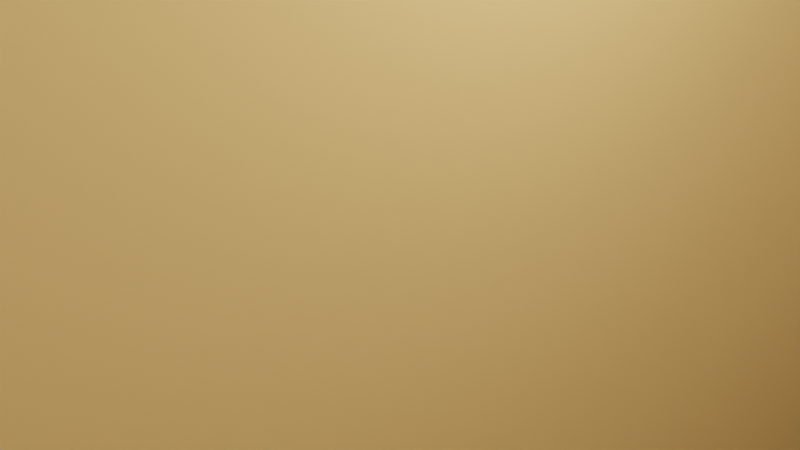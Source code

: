 # Source: WallBase.blend  (saved by Blender 3.3.6; exported with 4.5.12 LTS)
import bpy
from mathutils import Matrix  # noqa: F401  (used for matrix-valued properties, if any)

bpy.ops.wm.read_factory_settings(use_empty=True)
scene = bpy.context.scene
scene.name = 'Scene'

# ---- collections
col_collection = bpy.data.collections.new('Collection'); scene.collection.children.link(col_collection)

# ---- materials (node trees are filled in below, after node groups)
mat_wallmaterial = bpy.data.materials.new('WallMaterial')
mat_wallmaterial.alpha_threshold = 0.0
mat_wallmaterial.use_transparent_shadow = False
mat_wallmaterial.roughness = 0.5
mat_wallmaterial.line_color = (0.0, 0.0, 0.0, 1.0)
mat_wallbase = bpy.data.materials.new('WallBase')
mat_wallbase.use_transparent_shadow = False

# ---- material node trees
mat_wallmaterial.use_nodes = True; mat_wallmaterial.node_tree.nodes.clear()
_N = mat_wallmaterial.node_tree.nodes; _L = mat_wallmaterial.node_tree.links
n0 = _N.new('ShaderNodeOutputMaterial'); n0.name = 'Material Output'; n0.location = (300, 300)
n1 = _N.new('ShaderNodeBsdfPrincipled'); n1.name = 'Principled BSDF'; n1.location = (10, 300)
n1.distribution = 'GGX'
n1.subsurface_method = 'RANDOM_WALK_SKIN'
n1.inputs[0].default_value = (0.7991, 0.4969, 0.1912, 1.0)
n1.inputs[2].default_value = 1.0
n1.inputs[3].default_value = 1.45
n1.inputs[11].default_value = 1.01
n1.inputs[13].default_value = 0.0
n1.inputs[27].default_value = (0.0, 0.0, 0.0, 1.0)
n1.inputs[28].default_value = 1.0
_L.new(n1.outputs[0], n0.inputs[0])
n0.is_active_output = True
mat_wallbase.use_nodes = True; mat_wallbase.node_tree.nodes.clear()
_N = mat_wallbase.node_tree.nodes; _L = mat_wallbase.node_tree.links
n0 = _N.new('ShaderNodeBsdfPrincipled'); n0.name = 'Principled BSDF'; n0.location = (10, 300)
n0.distribution = 'GGX'
n0.subsurface_method = 'RANDOM_WALK_SKIN'
n0.inputs[0].default_value = (0.3506, 0.2209, 0.08801, 1.0)
n0.inputs[2].default_value = 1.0
n0.inputs[3].default_value = 1.45
n0.inputs[13].default_value = 0.0
n0.inputs[27].default_value = (0.0, 0.0, 0.0, 1.0)
n0.inputs[28].default_value = 1.0
n1 = _N.new('ShaderNodeOutputMaterial'); n1.name = 'Material Output'; n1.location = (300, 300)
_L.new(n0.outputs[0], n1.inputs[0])
n1.is_active_output = True

# ---- world
world_world = bpy.data.worlds.new('World'); scene.world = world_world
world_world.use_nodes = True; world_world.node_tree.nodes.clear()
_N = world_world.node_tree.nodes; _L = world_world.node_tree.links
n0 = _N.new('ShaderNodeOutputWorld'); n0.name = 'World Output'; n0.location = (300, 300)
n1 = _N.new('ShaderNodeBackground'); n1.name = 'Background'; n1.location = (10, 300)
n1.inputs[0].default_value = (0.05088, 0.05088, 0.05088, 1.0)
_L.new(n1.outputs[0], n0.inputs[0])
n0.is_active_output = True
world_world.color = (0.05088, 0.05088, 0.05088)
world_world.use_sun_shadow = False
world_world.sun_shadow_jitter_overblur = 0.0

# ---- cameras
cam_camera = bpy.data.cameras.new('Camera')
cam_camera.clip_end = 100.0
cam_camera.ortho_scale = 7.314

# ---- lights
light_light = bpy.data.lights.new('Light', 'POINT')
light_light.transmission_factor = 0.0
light_light.energy = 1000.0
light_light.shadow_soft_size = 0.1
light_light.shadow_maximum_resolution = 0.006
light_light.use_absolute_resolution = True

# ---- meshes
me_cube = bpy.data.meshes.new('Cube')
me_cube.from_pydata([(1.0, 51.0, 20.0), (1.0, 51.0, -20.0), (1.0, -51.0, 20.0), (1.0, -51.0, -20.0), (-1.0, 51.0, 20.0), (-1.0, 51.0, -20.0), (-1.0, -51.0, 20.0), (-1.0, -51.0, -20.0), (1.0, 51.0, -18.0), (-1.0, -51.0, -18.0), (1.0, -51.0, -18.0), (-1.0, 51.0, -18.0), (1.2, 51.0, -18.0), (1.2, 51.0, -20.0), (1.2, -51.0, -18.0), (1.2, -51.0, -20.0), (-1.2, 51.0, -20.0), (-1.2, -51.0, -20.0), (-1.2, 51.0, -18.0), (-1.2, -51.0, -18.0)], [], [(0, 4, 6, 2), (10, 2, 6, 9), (9, 6, 4, 11), (5, 1, 3, 7), (8, 0, 2, 10), (11, 4, 0, 8), (5, 11, 8, 1), (8, 10, 14, 12), (11, 5, 16, 18), (3, 10, 9, 7), (13, 12, 14, 15), (10, 3, 15, 14), (1, 8, 12, 13), (3, 1, 13, 15), (17, 19, 18, 16), (7, 9, 19, 17), (5, 7, 17, 16), (9, 11, 18, 19)])
me_cube.polygons.foreach_set('material_index', [0, 0, 0, 0, 0, 0, 0, 1, 0, 0, 1, 0, 0, 0, 1, 0, 0, 1])
_uv = me_cube.uv_layers.new(name='UVMap')
_uv.uv.foreach_set('vector', [0.625, 0.5, 0.875, 0.5, 0.875, 0.75, 0.625, 0.75, 0.3875, 0.75, 0.625, 0.75, 0.625, 1.0, 0.3875, 1.0, 0.3875, 0.0, 0.625, 0.0, 0.625, 0.25, 0.3875, 0.25, 0.125, 0.5, 0.375, 0.5, 0.375, 0.75, 0.125, 0.75, 0.3875, 0.5, 0.625, 0.5, 0.625, 0.75, 0.3875, 0.75, 0.3875, 0.25, 0.625, 0.25, 0.625, 0.5, 0.3875, 0.5, 0.375, 0.25, 0.3875, 0.25, 0.3875, 0.5, 0.375, 0.5, 0.3875, 0.5, 0.3875, 0.75, 0.3875, 0.75, 0.3875, 0.5, 0.3875, 0.25, 0.375, 0.25, 0.375, 0.25, 0.3875, 0.25, 0.375, 0.75, 0.3875, 0.75, 0.3875, 1.0, 0.375, 1.0, 0.375, 0.5, 0.3875, 0.5, 0.3875, 0.75, 0.375, 0.75, 0.3875, 0.75, 0.375, 0.75, 0.375, 0.75, 0.3875, 0.75, 0.375, 0.5, 0.3875, 0.5, 0.3875, 0.5, 0.375, 0.5, 0.375, 0.75, 0.375, 0.5, 0.375, 0.5, 0.375, 0.75, 0.375, 0.0, 0.3875, 0.0, 0.3875, 0.25, 0.375, 0.25, 0.375, 1.0, 0.3875, 1.0, 0.3875, 1.0, 0.375, 1.0, 0.125, 0.5, 0.125, 0.75, 0.125, 0.75, 0.125, 0.5, 0.3875, 0.0, 0.3875, 0.25, 0.3875, 0.25, 0.3875, 0.0])
me_cube.materials.append(mat_wallmaterial)
me_cube.materials.append(mat_wallbase)
me_cube.use_mirror_vertex_groups = False
me_cube.update()
me_cube_001 = bpy.data.meshes.new('Cube.001')
me_cube_001.from_pydata([(-1.0, -1.0, -1.0), (-1.0, -1.0, 1.0), (-1.0, 1.0, -1.0), (-1.0, 1.0, 1.0), (1.0, -1.0, -1.0), (1.0, -1.0, 1.0), (1.0, 1.0, -1.0), (1.0, 1.0, 1.0)], [], [(0, 1, 3, 2), (2, 3, 7, 6), (6, 7, 5, 4), (4, 5, 1, 0), (2, 6, 4, 0), (7, 3, 1, 5)])
_uv = me_cube_001.uv_layers.new(name='UVMap')
_uv.uv.foreach_set('vector', [0.375, 0.0, 0.625, 0.0, 0.625, 0.25, 0.375, 0.25, 0.375, 0.25, 0.625, 0.25, 0.625, 0.5, 0.375, 0.5, 0.375, 0.5, 0.625, 0.5, 0.625, 0.75, 0.375, 0.75, 0.375, 0.75, 0.625, 0.75, 0.625, 1.0, 0.375, 1.0, 0.125, 0.5, 0.375, 0.5, 0.375, 0.75, 0.125, 0.75, 0.625, 0.5, 0.875, 0.5, 0.875, 0.75, 0.625, 0.75])
me_cube_001.update()

# ---- objects
ob_wall = bpy.data.objects.new('Wall', me_cube)
ob_light = bpy.data.objects.new('Light', light_light)
ob_camera = bpy.data.objects.new('Camera', cam_camera)
ob_door = bpy.data.objects.new('Door', me_cube_001)

# ---- transforms, parenting, visibility, modifiers, constraints
ob_wall.location = (0.0, 0.0, 0.0)
ob_wall.lock_rotations_4d = False
ob_wall.empty_display_type = 'ARROWS'
ob_wall.lineart.crease_threshold = 0.0
ob_light.location = (4.076, 1.005, 5.904)
ob_light.rotation_euler = (0.6503, 0.05522, 1.866)
ob_light.lock_rotations_4d = False
ob_light.empty_display_type = 'ARROWS'
ob_light.color = (0.0, 0.0, 0.0, 0.0)
ob_light.lineart.crease_threshold = 0.0
ob_camera.location = (7.359, -6.926, 4.958)
ob_camera.rotation_euler = (1.109, 0.0, 0.8149)
ob_camera.lock_rotations_4d = False
ob_camera.empty_display_type = 'ARROWS'
ob_camera.color = (0.0, 0.0, 0.0, 0.0)
ob_camera.display_type = 'WIRE'
ob_camera.lineart.crease_threshold = 0.0
ob_door.location = (0.0, 0.0, -5.0)
ob_door.scale = (10.0, 10.0, 15.0)

# ---- collection membership
col_collection.objects.link(ob_wall)
col_collection.objects.link(ob_light)
col_collection.objects.link(ob_camera)
col_collection.objects.link(ob_door)

# ---- scene / render settings (as saved in the file)
scene.camera = ob_camera
scene.frame_start = 1; scene.frame_end = 250; scene.frame_set(1)
scene.render.engine = 'BLENDER_EEVEE_NEXT'
scene.cycles.sampling_pattern = 'TABULATED_SOBOL'
scene.cycles.use_light_tree = False
scene.view_settings.view_transform = 'Filmic'
bpy.context.view_layer.update()
